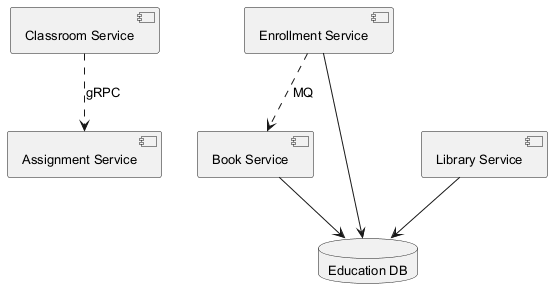

The diagram above was rendered by PlantUML. Its source (embedded in the PNG):
@startuml
skinparam backgroundColor #FFFFFF
skinparam classBackgroundColor #F3E5F5
skinparam classBorderColor #6A1B9A
skinparam defaultFontSize 13
component "Classroom Service" as C_ClassroomService
component "Enrollment Service" as C_EnrollmentService
component "Book Service" as C_BookService
component "Library Service" as C_LibraryService
component "Assignment Service" as C_AssignmentService
database "Education DB" as DB_education
C_EnrollmentService --> DB_education
C_BookService --> DB_education
C_LibraryService --> DB_education
C_EnrollmentService ..> C_BookService : MQ
C_ClassroomService ..> C_AssignmentService : gRPC
@enduml